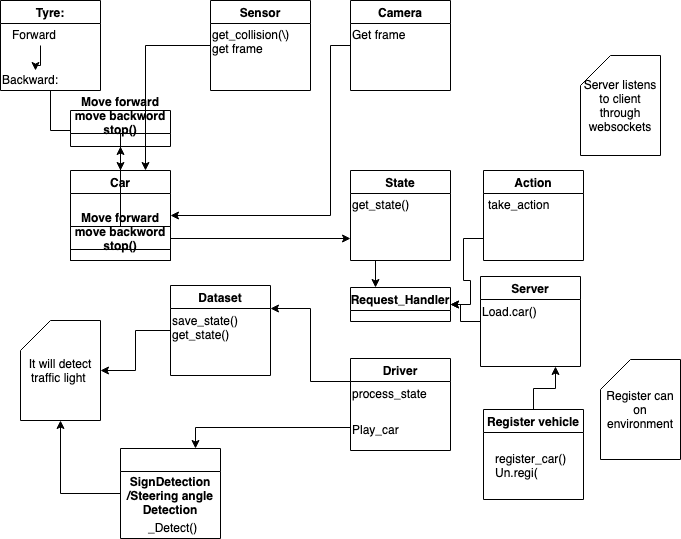

The diagram above was exported from draw.io. Its source (the exported page's mxGraphModel, read from the mxfile embedded in the PNG):
<mxGraphModel dx="998" dy="396" grid="1" gridSize="10" guides="1" tooltips="1" connect="1" arrows="1" fold="1" page="1" pageScale="1" pageWidth="827" pageHeight="1169" math="0" shadow="0">
  <root>
    <mxCell id="0" />
    <mxCell id="1" parent="0" />
    <mxCell id="9UHJqwVp_kvdHi_Eye7v-5" value="" style="edgeStyle=orthogonalEdgeStyle;rounded=0;orthogonalLoop=1;jettySize=auto;html=1;" edge="1" parent="1" source="9UHJqwVp_kvdHi_Eye7v-1" target="9UHJqwVp_kvdHi_Eye7v-4">
      <mxGeometry relative="1" as="geometry" />
    </mxCell>
    <mxCell id="9UHJqwVp_kvdHi_Eye7v-1" value="Tyre:" style="swimlane;" vertex="1" parent="1">
      <mxGeometry x="110" y="130" width="100" height="90" as="geometry" />
    </mxCell>
    <mxCell id="9UHJqwVp_kvdHi_Eye7v-33" value="" style="edgeStyle=orthogonalEdgeStyle;rounded=0;orthogonalLoop=1;jettySize=auto;html=1;" edge="1" parent="9UHJqwVp_kvdHi_Eye7v-1" source="9UHJqwVp_kvdHi_Eye7v-31" target="9UHJqwVp_kvdHi_Eye7v-32">
      <mxGeometry relative="1" as="geometry" />
    </mxCell>
    <mxCell id="9UHJqwVp_kvdHi_Eye7v-31" value="Forward" style="text;html=1;resizable=0;points=[];autosize=1;align=left;verticalAlign=top;spacingTop=-4;" vertex="1" parent="9UHJqwVp_kvdHi_Eye7v-1">
      <mxGeometry x="10" y="25" width="60" height="20" as="geometry" />
    </mxCell>
    <mxCell id="9UHJqwVp_kvdHi_Eye7v-32" value="Backward:" style="text;html=1;resizable=0;points=[];autosize=1;align=left;verticalAlign=top;spacingTop=-4;" vertex="1" parent="9UHJqwVp_kvdHi_Eye7v-1">
      <mxGeometry y="70" width="70" height="20" as="geometry" />
    </mxCell>
    <mxCell id="9UHJqwVp_kvdHi_Eye7v-19" style="edgeStyle=orthogonalEdgeStyle;rounded=0;orthogonalLoop=1;jettySize=auto;html=1;exitX=1;exitY=0.75;exitDx=0;exitDy=0;entryX=0;entryY=0.75;entryDx=0;entryDy=0;" edge="1" parent="1" source="9UHJqwVp_kvdHi_Eye7v-4" target="9UHJqwVp_kvdHi_Eye7v-7">
      <mxGeometry relative="1" as="geometry" />
    </mxCell>
    <mxCell id="9UHJqwVp_kvdHi_Eye7v-4" value="Car" style="swimlane;" vertex="1" parent="1">
      <mxGeometry x="180" y="300" width="100" height="90" as="geometry" />
    </mxCell>
    <mxCell id="9UHJqwVp_kvdHi_Eye7v-30" value="" style="edgeStyle=orthogonalEdgeStyle;rounded=0;orthogonalLoop=1;jettySize=auto;html=1;" edge="1" parent="9UHJqwVp_kvdHi_Eye7v-4" source="9UHJqwVp_kvdHi_Eye7v-28" target="9UHJqwVp_kvdHi_Eye7v-29">
      <mxGeometry relative="1" as="geometry" />
    </mxCell>
    <mxCell id="9UHJqwVp_kvdHi_Eye7v-28" value="Move forward&#10;move backword&#10;stop()&#10;" style="swimlane;" vertex="1" parent="9UHJqwVp_kvdHi_Eye7v-4">
      <mxGeometry y="56" width="100" height="34" as="geometry" />
    </mxCell>
    <mxCell id="9UHJqwVp_kvdHi_Eye7v-29" value="Move forward&#10;move backword&#10;stop()&#10;" style="swimlane;" vertex="1" parent="9UHJqwVp_kvdHi_Eye7v-4">
      <mxGeometry y="-60" width="100" height="36" as="geometry" />
    </mxCell>
    <mxCell id="9UHJqwVp_kvdHi_Eye7v-6" style="edgeStyle=orthogonalEdgeStyle;rounded=0;orthogonalLoop=1;jettySize=auto;html=1;entryX=0.75;entryY=0;entryDx=0;entryDy=0;" edge="1" parent="1" source="9UHJqwVp_kvdHi_Eye7v-2" target="9UHJqwVp_kvdHi_Eye7v-4">
      <mxGeometry relative="1" as="geometry" />
    </mxCell>
    <mxCell id="9UHJqwVp_kvdHi_Eye7v-2" value="Sensor" style="swimlane;" vertex="1" parent="1">
      <mxGeometry x="320" y="130" width="100" height="90" as="geometry" />
    </mxCell>
    <mxCell id="9UHJqwVp_kvdHi_Eye7v-36" value="get_collision(\)&lt;br&gt;get frame&lt;br&gt;" style="text;html=1;resizable=0;points=[];autosize=1;align=left;verticalAlign=top;spacingTop=-4;" vertex="1" parent="9UHJqwVp_kvdHi_Eye7v-2">
      <mxGeometry y="25" width="90" height="30" as="geometry" />
    </mxCell>
    <mxCell id="9UHJqwVp_kvdHi_Eye7v-8" value="" style="edgeStyle=orthogonalEdgeStyle;rounded=0;orthogonalLoop=1;jettySize=auto;html=1;entryX=1;entryY=0.5;entryDx=0;entryDy=0;" edge="1" parent="1" source="9UHJqwVp_kvdHi_Eye7v-3" target="9UHJqwVp_kvdHi_Eye7v-4">
      <mxGeometry relative="1" as="geometry">
        <Array as="points">
          <mxPoint x="440" y="175" />
          <mxPoint x="440" y="345" />
        </Array>
      </mxGeometry>
    </mxCell>
    <mxCell id="9UHJqwVp_kvdHi_Eye7v-3" value="Camera" style="swimlane;" vertex="1" parent="1">
      <mxGeometry x="460" y="130" width="100" height="90" as="geometry" />
    </mxCell>
    <mxCell id="9UHJqwVp_kvdHi_Eye7v-57" value="Get frame" style="text;html=1;resizable=0;points=[];autosize=1;align=left;verticalAlign=top;spacingTop=-4;" vertex="1" parent="9UHJqwVp_kvdHi_Eye7v-3">
      <mxGeometry y="25" width="70" height="20" as="geometry" />
    </mxCell>
    <mxCell id="9UHJqwVp_kvdHi_Eye7v-17" style="edgeStyle=orthogonalEdgeStyle;rounded=0;orthogonalLoop=1;jettySize=auto;html=1;exitX=0.25;exitY=1;exitDx=0;exitDy=0;entryX=0.25;entryY=0;entryDx=0;entryDy=0;" edge="1" parent="1" source="9UHJqwVp_kvdHi_Eye7v-7" target="9UHJqwVp_kvdHi_Eye7v-10">
      <mxGeometry relative="1" as="geometry" />
    </mxCell>
    <mxCell id="9UHJqwVp_kvdHi_Eye7v-7" value="State" style="swimlane;" vertex="1" parent="1">
      <mxGeometry x="460" y="300" width="100" height="90" as="geometry" />
    </mxCell>
    <mxCell id="9UHJqwVp_kvdHi_Eye7v-37" value="get_state()" style="text;html=1;resizable=0;points=[];autosize=1;align=left;verticalAlign=top;spacingTop=-4;" vertex="1" parent="9UHJqwVp_kvdHi_Eye7v-7">
      <mxGeometry y="25" width="70" height="20" as="geometry" />
    </mxCell>
    <mxCell id="9UHJqwVp_kvdHi_Eye7v-18" style="edgeStyle=orthogonalEdgeStyle;rounded=0;orthogonalLoop=1;jettySize=auto;html=1;exitX=0;exitY=0.75;exitDx=0;exitDy=0;entryX=1;entryY=0.5;entryDx=0;entryDy=0;" edge="1" parent="1" source="9UHJqwVp_kvdHi_Eye7v-9" target="9UHJqwVp_kvdHi_Eye7v-10">
      <mxGeometry relative="1" as="geometry" />
    </mxCell>
    <mxCell id="9UHJqwVp_kvdHi_Eye7v-9" value="Action" style="swimlane;" vertex="1" parent="1">
      <mxGeometry x="593" y="300" width="100" height="90" as="geometry" />
    </mxCell>
    <mxCell id="9UHJqwVp_kvdHi_Eye7v-38" value="take_action" style="text;html=1;resizable=0;points=[];autosize=1;align=left;verticalAlign=top;spacingTop=-4;" vertex="1" parent="9UHJqwVp_kvdHi_Eye7v-9">
      <mxGeometry x="3" y="25" width="80" height="20" as="geometry" />
    </mxCell>
    <mxCell id="9UHJqwVp_kvdHi_Eye7v-10" value="Request_Handler" style="swimlane;" vertex="1" parent="1">
      <mxGeometry x="460" y="417" width="100" height="34" as="geometry" />
    </mxCell>
    <mxCell id="9UHJqwVp_kvdHi_Eye7v-20" value="" style="edgeStyle=orthogonalEdgeStyle;rounded=0;orthogonalLoop=1;jettySize=auto;html=1;" edge="1" parent="1" source="9UHJqwVp_kvdHi_Eye7v-12" target="9UHJqwVp_kvdHi_Eye7v-14">
      <mxGeometry relative="1" as="geometry" />
    </mxCell>
    <mxCell id="9UHJqwVp_kvdHi_Eye7v-12" value="Dataset" style="swimlane;" vertex="1" parent="1">
      <mxGeometry x="280" y="415" width="100" height="90" as="geometry" />
    </mxCell>
    <mxCell id="9UHJqwVp_kvdHi_Eye7v-39" value="save_state()&lt;br&gt;get_state()&lt;br&gt;" style="text;html=1;resizable=0;points=[];autosize=1;align=left;verticalAlign=top;spacingTop=-4;" vertex="1" parent="9UHJqwVp_kvdHi_Eye7v-12">
      <mxGeometry y="26" width="80" height="30" as="geometry" />
    </mxCell>
    <mxCell id="9UHJqwVp_kvdHi_Eye7v-48" value="" style="edgeStyle=orthogonalEdgeStyle;rounded=0;orthogonalLoop=1;jettySize=auto;html=1;entryX=0.75;entryY=1;entryDx=0;entryDy=0;" edge="1" parent="1" source="9UHJqwVp_kvdHi_Eye7v-13" target="9UHJqwVp_kvdHi_Eye7v-47">
      <mxGeometry relative="1" as="geometry" />
    </mxCell>
    <mxCell id="9UHJqwVp_kvdHi_Eye7v-13" value="Register vehicle" style="swimlane;" vertex="1" parent="1">
      <mxGeometry x="593" y="539" width="100" height="90" as="geometry" />
    </mxCell>
    <mxCell id="9UHJqwVp_kvdHi_Eye7v-56" value="register_car()&lt;br&gt;Un.regi(&lt;br&gt;" style="text;html=1;resizable=0;points=[];autosize=1;align=left;verticalAlign=top;spacingTop=-4;direction=south;" vertex="1" parent="9UHJqwVp_kvdHi_Eye7v-13">
      <mxGeometry x="10" y="40" width="90" height="30" as="geometry" />
    </mxCell>
    <mxCell id="9UHJqwVp_kvdHi_Eye7v-51" value="" style="edgeStyle=orthogonalEdgeStyle;rounded=0;orthogonalLoop=1;jettySize=auto;html=1;" edge="1" parent="1" source="9UHJqwVp_kvdHi_Eye7v-47" target="9UHJqwVp_kvdHi_Eye7v-10">
      <mxGeometry relative="1" as="geometry" />
    </mxCell>
    <mxCell id="9UHJqwVp_kvdHi_Eye7v-47" value="Server" style="swimlane;" vertex="1" parent="1">
      <mxGeometry x="590" y="406" width="100" height="90" as="geometry" />
    </mxCell>
    <mxCell id="9UHJqwVp_kvdHi_Eye7v-53" value="Load.car()" style="text;html=1;resizable=0;points=[];autosize=1;align=left;verticalAlign=top;spacingTop=-4;" vertex="1" parent="9UHJqwVp_kvdHi_Eye7v-47">
      <mxGeometry y="26" width="70" height="20" as="geometry" />
    </mxCell>
    <mxCell id="9UHJqwVp_kvdHi_Eye7v-14" value="It will detect traffic light&amp;nbsp;" style="shape=card;whiteSpace=wrap;html=1;" vertex="1" parent="1">
      <mxGeometry x="130" y="450" width="80" height="100" as="geometry" />
    </mxCell>
    <mxCell id="9UHJqwVp_kvdHi_Eye7v-22" value="" style="edgeStyle=orthogonalEdgeStyle;rounded=0;orthogonalLoop=1;jettySize=auto;html=1;entryX=0.5;entryY=1;entryDx=0;entryDy=0;entryPerimeter=0;" edge="1" parent="1" source="9UHJqwVp_kvdHi_Eye7v-15" target="9UHJqwVp_kvdHi_Eye7v-14">
      <mxGeometry relative="1" as="geometry">
        <mxPoint x="150" y="589.5" as="targetPoint" />
      </mxGeometry>
    </mxCell>
    <mxCell id="9UHJqwVp_kvdHi_Eye7v-15" value="&#10;&#10;&#10;&#10;&#10;SignDetection&#10;/Steering angle &#10;Detection" style="swimlane;" vertex="1" parent="1">
      <mxGeometry x="230" y="578" width="100" height="90" as="geometry">
        <mxRectangle x="230" y="578" width="250" height="23" as="alternateBounds" />
      </mxGeometry>
    </mxCell>
    <mxCell id="9UHJqwVp_kvdHi_Eye7v-43" value="_Detect()" style="text;html=1;resizable=0;points=[];autosize=1;align=left;verticalAlign=top;spacingTop=-4;" vertex="1" parent="9UHJqwVp_kvdHi_Eye7v-15">
      <mxGeometry x="26" y="70" width="60" height="20" as="geometry" />
    </mxCell>
    <mxCell id="9UHJqwVp_kvdHi_Eye7v-40" style="edgeStyle=orthogonalEdgeStyle;rounded=0;orthogonalLoop=1;jettySize=auto;html=1;exitX=0;exitY=0.25;exitDx=0;exitDy=0;entryX=1;entryY=0.25;entryDx=0;entryDy=0;" edge="1" parent="1" source="9UHJqwVp_kvdHi_Eye7v-16" target="9UHJqwVp_kvdHi_Eye7v-12">
      <mxGeometry relative="1" as="geometry" />
    </mxCell>
    <mxCell id="9UHJqwVp_kvdHi_Eye7v-41" style="edgeStyle=orthogonalEdgeStyle;rounded=0;orthogonalLoop=1;jettySize=auto;html=1;exitX=0;exitY=0.75;exitDx=0;exitDy=0;entryX=0.75;entryY=0;entryDx=0;entryDy=0;" edge="1" parent="1" source="9UHJqwVp_kvdHi_Eye7v-16" target="9UHJqwVp_kvdHi_Eye7v-15">
      <mxGeometry relative="1" as="geometry" />
    </mxCell>
    <mxCell id="9UHJqwVp_kvdHi_Eye7v-16" value="Driver" style="swimlane;" vertex="1" parent="1">
      <mxGeometry x="460" y="488" width="100" height="92" as="geometry">
        <mxRectangle x="460" y="488" width="60" height="23" as="alternateBounds" />
      </mxGeometry>
    </mxCell>
    <mxCell id="9UHJqwVp_kvdHi_Eye7v-44" value="process_state" style="text;html=1;resizable=0;points=[];autosize=1;align=left;verticalAlign=top;spacingTop=-4;" vertex="1" parent="9UHJqwVp_kvdHi_Eye7v-16">
      <mxGeometry y="26" width="90" height="20" as="geometry" />
    </mxCell>
    <mxCell id="9UHJqwVp_kvdHi_Eye7v-45" value="Play_car" style="text;html=1;resizable=0;points=[];autosize=1;align=left;verticalAlign=top;spacingTop=-4;" vertex="1" parent="9UHJqwVp_kvdHi_Eye7v-16">
      <mxGeometry y="62" width="60" height="20" as="geometry" />
    </mxCell>
    <mxCell id="9UHJqwVp_kvdHi_Eye7v-52" value="Server listens to client through websockets" style="shape=card;whiteSpace=wrap;html=1;" vertex="1" parent="1">
      <mxGeometry x="690" y="185" width="80" height="100" as="geometry" />
    </mxCell>
    <mxCell id="9UHJqwVp_kvdHi_Eye7v-54" value="Register can on environment" style="shape=card;whiteSpace=wrap;html=1;" vertex="1" parent="1">
      <mxGeometry x="710" y="489" width="80" height="100" as="geometry" />
    </mxCell>
  </root>
</mxGraphModel>